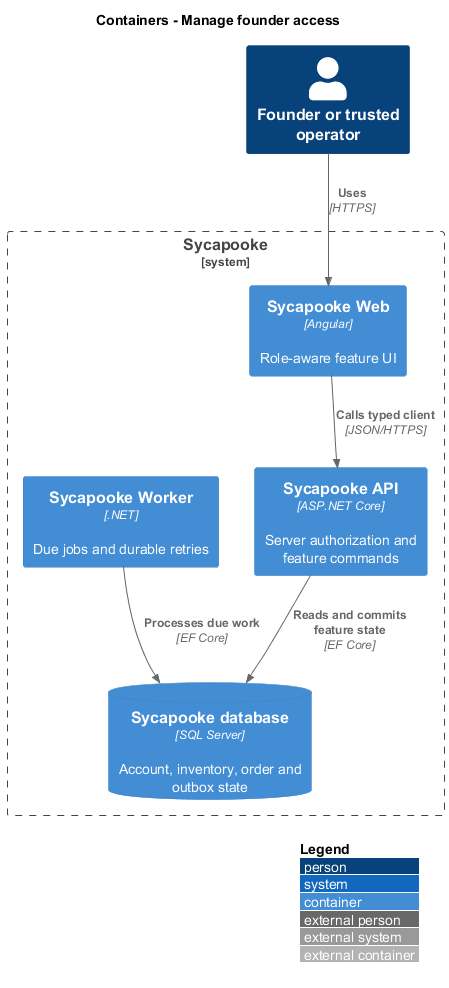

The diagram above was rendered by PlantUML. Its source (embedded in the PNG):
@startuml
!include <C4/C4_Container>
LAYOUT_WITH_LEGEND()
title Containers - Manage founder access
Person(user, "Founder or trusted operator")
System_Boundary(shop, "Sycapooke") {
  Container(web, "Sycapooke Web", "Angular", "Role-aware feature UI")
  Container(api, "Sycapooke API", "ASP.NET Core", "Server authorization and feature commands")
  Container(worker, "Sycapooke Worker", ".NET", "Due jobs and durable retries")
  ContainerDb(db, "Sycapooke database", "SQL Server", "Account, inventory, order and outbox state")
}
Rel(user, web, "Uses", "HTTPS")
Rel(web, api, "Calls typed client", "JSON/HTTPS")
Rel(api, db, "Reads and commits feature state", "EF Core")
Rel(worker, db, "Processes due work", "EF Core")
@enduml